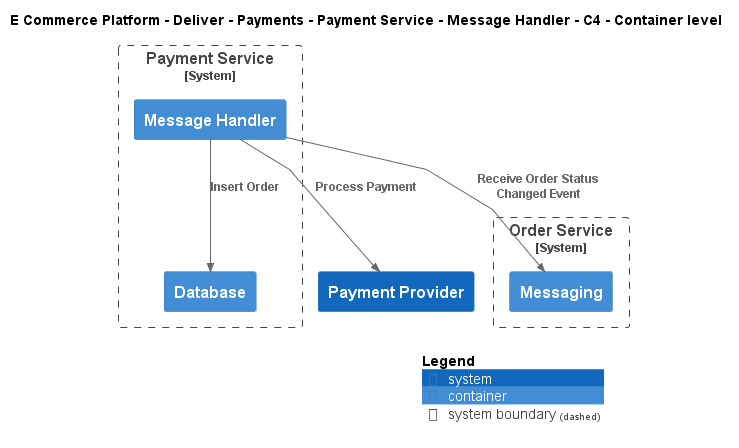

The diagram above was rendered by PlantUML. Its source (embedded in the PNG):
@startuml
!include ..\..\..\..\..\..\..\.c4s\C4_Container.puml

AddElementTag("c4interflow:lifecycle:new", $bgColor=green, $fontColor=#ffffff, $borderColor=green, $shadowing="False")
AddElementTag("c4interflow:lifecycle:changed", $bgColor=orange, $fontColor=#ffffff, $borderColor=orange, $shadowing="False")
AddElementTag("c4interflow:lifecycle:removed", $bgColor=red, $fontColor=#ffffff, $borderColor=red, $shadowing="False")

AddRelTag("c4interflow:lifecycle:new", $textColor=green, $lineColor=green)
AddRelTag("c4interflow:lifecycle:changed", $textColor=orange, $lineColor=orange)
AddRelTag("c4interflow:lifecycle:removed", $textColor=red, $lineColor=red)

SHOW_PERSON_PORTRAIT()
LAYOUT_TOP_DOWN()

skinparam linetype polyline

title E Commerce Platform - Deliver - Payments - Payment Service - Message Handler - C4 - Container level


System_Boundary(ECommercePlatform.Deliver.Payments.SoftwareSystems.PaymentService, "Payment Service") {
    Container(ECommercePlatform.Deliver.Payments.SoftwareSystems.PaymentService.Containers.MessageHandler, "Message Handler", "", "")
    Container(ECommercePlatform.Deliver.Payments.SoftwareSystems.PaymentService.Containers.Database, "Database", "", "")
}

System_Boundary(ECommercePlatform.GenerateDemand.OrderManagement.SoftwareSystems.OrderService, "Order Service") {
    Container(ECommercePlatform.GenerateDemand.OrderManagement.SoftwareSystems.OrderService.Containers.Messaging, "Messaging", "", "")
}
System(ECommercePlatform.Deliver.Payments.SoftwareSystems.PaymentProvider, "Payment Provider", "")

Rel(ECommercePlatform.Deliver.Payments.SoftwareSystems.PaymentService.Containers.MessageHandler, ECommercePlatform.GenerateDemand.OrderManagement.SoftwareSystems.OrderService.Containers.Messaging, "Receive Order Status Changed Event")
Rel(ECommercePlatform.Deliver.Payments.SoftwareSystems.PaymentService.Containers.MessageHandler, ECommercePlatform.Deliver.Payments.SoftwareSystems.PaymentService.Containers.Database, "Insert Order")
Rel(ECommercePlatform.Deliver.Payments.SoftwareSystems.PaymentService.Containers.MessageHandler, ECommercePlatform.Deliver.Payments.SoftwareSystems.PaymentProvider, "Process Payment")


SHOW_LEGEND()
@enduml